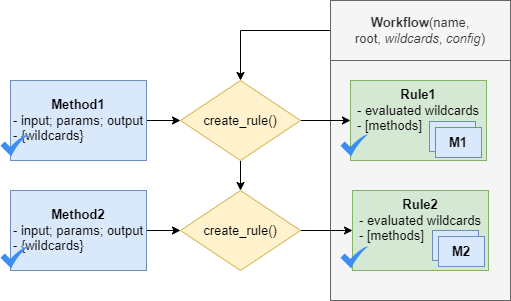

The diagram above was exported from draw.io. Its source (the exported page's mxGraphModel, read from the mxfile embedded in the PNG):
<mxGraphModel dx="2261" dy="2125" grid="1" gridSize="10" guides="1" tooltips="1" connect="1" arrows="1" fold="1" page="1" pageScale="1" pageWidth="827" pageHeight="1169" math="0" shadow="0">
  <root>
    <mxCell id="0" />
    <mxCell id="1" parent="0" />
    <mxCell id="2" value="" style="rounded=0;whiteSpace=wrap;html=1;fillColor=#f5f5f5;strokeColor=#666666;fontColor=#333333;fontSize=13;" vertex="1" parent="1">
      <mxGeometry x="240" y="100" width="180" height="240" as="geometry" />
    </mxCell>
    <mxCell id="3" value="" style="edgeStyle=orthogonalEdgeStyle;rounded=0;orthogonalLoop=1;jettySize=auto;html=1;fontSize=13;" edge="1" source="4" target="9" parent="1">
      <mxGeometry relative="1" as="geometry" />
    </mxCell>
    <mxCell id="4" value="&lt;b&gt;Workflow&lt;/b&gt;(name, root,&amp;nbsp;&lt;i&gt;wildcards&lt;/i&gt;, &lt;i&gt;config&lt;/i&gt;)" style="rounded=0;whiteSpace=wrap;html=1;fillColor=#f5f5f5;strokeColor=#666666;fontColor=#333333;fontSize=13;" vertex="1" parent="1">
      <mxGeometry x="240" y="40" width="180" height="60" as="geometry" />
    </mxCell>
    <mxCell id="5" style="edgeStyle=orthogonalEdgeStyle;rounded=0;orthogonalLoop=1;jettySize=auto;html=1;fontSize=13;" edge="1" source="6" target="9" parent="1">
      <mxGeometry relative="1" as="geometry" />
    </mxCell>
    <mxCell id="6" value="&lt;b&gt;Method1&lt;/b&gt;&lt;div&gt;&lt;div style=&quot;text-align: left;&quot;&gt;- input; params; output&lt;/div&gt;&lt;div style=&quot;text-align: left;&quot;&gt;- {wildcards}&lt;/div&gt;&lt;/div&gt;" style="rounded=0;whiteSpace=wrap;html=1;fillColor=#dae8fc;strokeColor=#6c8ebf;fontSize=13;" vertex="1" parent="1">
      <mxGeometry x="-80" y="120" width="136" height="80" as="geometry" />
    </mxCell>
    <mxCell id="7" value="" style="edgeStyle=orthogonalEdgeStyle;rounded=0;orthogonalLoop=1;jettySize=auto;html=1;fontSize=13;" edge="1" source="9" target="11" parent="1">
      <mxGeometry relative="1" as="geometry" />
    </mxCell>
    <mxCell id="8" value="" style="edgeStyle=orthogonalEdgeStyle;rounded=0;orthogonalLoop=1;jettySize=auto;html=1;fontSize=13;" edge="1" source="9" target="14" parent="1">
      <mxGeometry relative="1" as="geometry" />
    </mxCell>
    <mxCell id="9" value="create_rule()" style="rhombus;whiteSpace=wrap;html=1;rounded=0;fillColor=#fff2cc;strokeColor=#d6b656;fontSize=13;" vertex="1" parent="1">
      <mxGeometry x="90" y="120" width="120" height="80" as="geometry" />
    </mxCell>
    <mxCell id="10" style="edgeStyle=orthogonalEdgeStyle;rounded=0;orthogonalLoop=1;jettySize=auto;html=1;entryX=0;entryY=0.5;entryDx=0;entryDy=0;fontSize=13;" edge="1" source="11" target="15" parent="1">
      <mxGeometry relative="1" as="geometry" />
    </mxCell>
    <mxCell id="11" value="create_rule()" style="rhombus;whiteSpace=wrap;html=1;rounded=0;fillColor=#fff2cc;strokeColor=#d6b656;fontSize=13;" vertex="1" parent="1">
      <mxGeometry x="90" y="230" width="120" height="80" as="geometry" />
    </mxCell>
    <mxCell id="12" value="" style="edgeStyle=orthogonalEdgeStyle;rounded=0;orthogonalLoop=1;jettySize=auto;html=1;fontSize=13;" edge="1" source="13" target="11" parent="1">
      <mxGeometry relative="1" as="geometry" />
    </mxCell>
    <mxCell id="13" value="&lt;b&gt;Method2&lt;/b&gt;&lt;div&gt;&lt;div style=&quot;text-align: left;&quot;&gt;- input; params; output&lt;/div&gt;&lt;div style=&quot;text-align: left;&quot;&gt;- {wildcards}&lt;/div&gt;&lt;/div&gt;" style="rounded=0;whiteSpace=wrap;html=1;fillColor=#dae8fc;strokeColor=#6c8ebf;fontSize=13;" vertex="1" parent="1">
      <mxGeometry x="-80" y="230" width="136" height="80" as="geometry" />
    </mxCell>
    <mxCell id="14" value="&lt;b&gt;Rule1&lt;/b&gt;&lt;div&gt;&lt;div&gt;- evaluated wildcards&lt;/div&gt;&lt;div style=&quot;text-align: left;&quot;&gt;- [methods]&lt;br&gt;&lt;/div&gt;&lt;/div&gt;" style="rounded=0;whiteSpace=wrap;html=1;fillColor=#d5e8d4;strokeColor=#82b366;labelPosition=center;verticalLabelPosition=middle;align=center;verticalAlign=top;fontSize=13;" vertex="1" parent="1">
      <mxGeometry x="260" y="120" width="136" height="80" as="geometry" />
    </mxCell>
    <mxCell id="15" value="&lt;b&gt;Rule2&lt;/b&gt;&lt;div&gt;&lt;div style=&quot;text-align: left;&quot;&gt;- evaluated wildcards&lt;/div&gt;&lt;div style=&quot;text-align: left;&quot;&gt;- [methods]&lt;br&gt;&lt;/div&gt;&lt;/div&gt;" style="rounded=0;whiteSpace=wrap;html=1;fillColor=#d5e8d4;strokeColor=#82b366;verticalAlign=top;align=center;fontSize=13;" vertex="1" parent="1">
      <mxGeometry x="262" y="230" width="136" height="80" as="geometry" />
    </mxCell>
    <mxCell id="16" value="" style="sketch=0;html=1;aspect=fixed;strokeColor=none;shadow=0;fillColor=#3B8DF1;verticalAlign=top;labelPosition=center;verticalLabelPosition=bottom;shape=mxgraph.gcp2.check;fontSize=13;" vertex="1" parent="1">
      <mxGeometry x="-90" y="174" width="27.5" height="22" as="geometry" />
    </mxCell>
    <mxCell id="17" value="" style="sketch=0;html=1;aspect=fixed;strokeColor=none;shadow=0;fillColor=#3B8DF1;verticalAlign=top;labelPosition=center;verticalLabelPosition=bottom;shape=mxgraph.gcp2.check;fontSize=13;" vertex="1" parent="1">
      <mxGeometry x="-90" y="286" width="27.5" height="22" as="geometry" />
    </mxCell>
    <mxCell id="18" value="" style="sketch=0;html=1;aspect=fixed;strokeColor=none;shadow=0;fillColor=#3B8DF1;verticalAlign=top;labelPosition=center;verticalLabelPosition=bottom;shape=mxgraph.gcp2.check;fontSize=13;" vertex="1" parent="1">
      <mxGeometry x="250" y="174" width="27.5" height="22" as="geometry" />
    </mxCell>
    <mxCell id="19" value="" style="sketch=0;html=1;aspect=fixed;strokeColor=none;shadow=0;fillColor=#3B8DF1;verticalAlign=top;labelPosition=center;verticalLabelPosition=bottom;shape=mxgraph.gcp2.check;fontSize=13;" vertex="1" parent="1">
      <mxGeometry x="250" y="286" width="27.5" height="22" as="geometry" />
    </mxCell>
    <mxCell id="20" value="&lt;b&gt;M1&lt;/b&gt;" style="rounded=0;whiteSpace=wrap;html=1;fillColor=#dae8fc;strokeColor=#6c8ebf;fontSize=13;" vertex="1" parent="1">
      <mxGeometry x="339" y="161" width="46" height="30" as="geometry" />
    </mxCell>
    <mxCell id="21" value="&lt;b&gt;M1&lt;/b&gt;" style="rounded=0;whiteSpace=wrap;html=1;fillColor=#dae8fc;strokeColor=#6c8ebf;fontSize=13;" vertex="1" parent="1">
      <mxGeometry x="345" y="167" width="46" height="30" as="geometry" />
    </mxCell>
    <mxCell id="22" value="&lt;b&gt;M1&lt;/b&gt;" style="rounded=0;whiteSpace=wrap;html=1;fillColor=#dae8fc;strokeColor=#6c8ebf;fontSize=13;" vertex="1" parent="1">
      <mxGeometry x="342" y="270" width="46" height="30" as="geometry" />
    </mxCell>
    <mxCell id="23" value="&lt;b&gt;M2&lt;/b&gt;" style="rounded=0;whiteSpace=wrap;html=1;fillColor=#dae8fc;strokeColor=#6c8ebf;fontSize=13;" vertex="1" parent="1">
      <mxGeometry x="348" y="276" width="46" height="30" as="geometry" />
    </mxCell>
  </root>
</mxGraphModel>